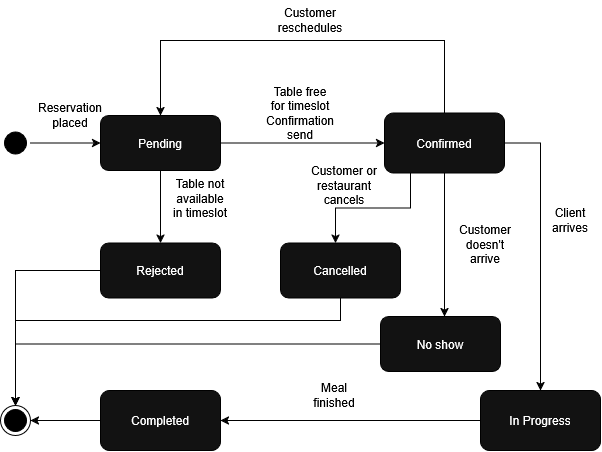

The diagram above was exported from draw.io. Its source (the exported page's mxGraphModel, read from the mxfile embedded in the PNG):
<mxGraphModel dx="609" dy="642" grid="1" gridSize="10" guides="1" tooltips="1" connect="1" arrows="1" fold="1" page="1" pageScale="1" pageWidth="827" pageHeight="1169" background="light-dark(#FFFFFF,#FFFFFF)" math="0" shadow="0">
  <root>
    <mxCell id="0" />
    <mxCell id="1" parent="0" />
    <mxCell id="TanQ9UFC_9axFHwlXnBk-1" parent="1" style="ellipse;html=1;shape=startState;fillColor=light-dark(#000000,#000000);strokeColor=light-dark(#FF0000,#000000);" value="" vertex="1">
      <mxGeometry height="30" width="30" x="30" y="247.5" as="geometry" />
    </mxCell>
    <mxCell id="TanQ9UFC_9axFHwlXnBk-3" parent="1" style="ellipse;html=1;shape=endState;fillColor=light-dark(#000000,#000000);strokeColor=light-dark(#FF0000,#000000);" value="" vertex="1">
      <mxGeometry height="30" width="30" x="30" y="525" as="geometry" />
    </mxCell>
    <mxCell id="TanQ9UFC_9axFHwlXnBk-4" edge="1" parent="1" source="TanQ9UFC_9axFHwlXnBk-1" style="edgeStyle=orthogonalEdgeStyle;rounded=0;orthogonalLoop=1;jettySize=auto;html=1;innerLoopWaypoints=1;defaultLabelBackgroundColor=page;strokeColor=light-dark(#000000,#000000);" target="TanQ9UFC_9axFHwlXnBk-5">
      <mxGeometry relative="1" as="geometry">
        <mxPoint x="110" y="265" as="targetPoint" />
      </mxGeometry>
    </mxCell>
    <mxCell id="TanQ9UFC_9axFHwlXnBk-8" edge="1" parent="1" source="TanQ9UFC_9axFHwlXnBk-5" style="edgeStyle=orthogonalEdgeStyle;rounded=0;orthogonalLoop=1;jettySize=auto;html=1;defaultLabelBackgroundColor=page;strokeColor=light-dark(#000000,#000000);" target="TanQ9UFC_9axFHwlXnBk-9">
      <mxGeometry relative="1" as="geometry">
        <mxPoint x="310" y="265" as="targetPoint" />
      </mxGeometry>
    </mxCell>
    <mxCell id="BLkKAXy5WXuRfJVtl0TD-9" edge="1" parent="1" source="TanQ9UFC_9axFHwlXnBk-5" style="edgeStyle=orthogonalEdgeStyle;rounded=0;orthogonalLoop=1;jettySize=auto;html=1;defaultLabelBackgroundColor=page;strokeColor=light-dark(#000000,#000000);" target="BLkKAXy5WXuRfJVtl0TD-7">
      <mxGeometry relative="1" as="geometry" />
    </mxCell>
    <mxCell id="TanQ9UFC_9axFHwlXnBk-5" parent="1" style="rounded=1;whiteSpace=wrap;html=1;roundedPerimeter=1;strokeColor=light-dark(#000000,#000000);" value="Pending" vertex="1">
      <mxGeometry height="55" width="120" x="130" y="235" as="geometry" />
    </mxCell>
    <mxCell id="TanQ9UFC_9axFHwlXnBk-6" parent="1" style="text;html=1;whiteSpace=wrap;strokeColor=none;fillColor=none;align=center;verticalAlign=middle;rounded=0;fontColor=light-dark(#000000,#000000);" value="Reservation placed" vertex="1">
      <mxGeometry height="30" width="60" x="70" y="220" as="geometry" />
    </mxCell>
    <mxCell id="TanQ9UFC_9axFHwlXnBk-30" edge="1" parent="1" source="TanQ9UFC_9axFHwlXnBk-9" style="edgeStyle=orthogonalEdgeStyle;rounded=0;orthogonalLoop=1;jettySize=auto;html=1;defaultLabelBackgroundColor=page;strokeColor=light-dark(#000000,#000000);" target="TanQ9UFC_9axFHwlXnBk-15">
      <mxGeometry relative="1" as="geometry">
        <Array as="points">
          <mxPoint x="570" y="262.5" />
        </Array>
      </mxGeometry>
    </mxCell>
    <mxCell id="BLkKAXy5WXuRfJVtl0TD-13" edge="1" parent="1" source="TanQ9UFC_9axFHwlXnBk-9" style="edgeStyle=orthogonalEdgeStyle;rounded=0;orthogonalLoop=1;jettySize=auto;html=1;defaultLabelBackgroundColor=page;strokeColor=light-dark(#000000,#000000);" target="TanQ9UFC_9axFHwlXnBk-5">
      <mxGeometry relative="1" as="geometry">
        <Array as="points">
          <mxPoint x="474" y="160" />
          <mxPoint x="190" y="160" />
        </Array>
      </mxGeometry>
    </mxCell>
    <mxCell id="BLkKAXy5WXuRfJVtl0TD-15" edge="1" parent="1" source="TanQ9UFC_9axFHwlXnBk-9" style="edgeStyle=orthogonalEdgeStyle;rounded=0;orthogonalLoop=1;jettySize=auto;html=1;defaultLabelBackgroundColor=page;strokeColor=light-dark(#000000,#000000);" target="BLkKAXy5WXuRfJVtl0TD-8">
      <mxGeometry relative="1" x="-0.2276" as="geometry">
        <Array as="points">
          <mxPoint x="440" y="327.5" />
          <mxPoint x="365" y="327.5" />
        </Array>
      </mxGeometry>
    </mxCell>
    <mxCell id="BLkKAXy5WXuRfJVtl0TD-19" edge="1" parent="1" source="TanQ9UFC_9axFHwlXnBk-9" style="edgeStyle=orthogonalEdgeStyle;rounded=0;orthogonalLoop=1;jettySize=auto;html=1;defaultLabelBackgroundColor=page;strokeColor=light-dark(#000000,#000000);" target="BLkKAXy5WXuRfJVtl0TD-17">
      <mxGeometry relative="1" as="geometry">
        <Array as="points">
          <mxPoint x="474" y="400" />
          <mxPoint x="474" y="400" />
        </Array>
      </mxGeometry>
    </mxCell>
    <mxCell id="TanQ9UFC_9axFHwlXnBk-9" parent="1" style="rounded=1;whiteSpace=wrap;html=1;roundedPerimeter=1;strokeColor=light-dark(#000000,#000000);" value="Confirmed" vertex="1">
      <mxGeometry height="60" width="120" x="414" y="232.5" as="geometry" />
    </mxCell>
    <mxCell id="TanQ9UFC_9axFHwlXnBk-11" parent="1" style="text;html=1;whiteSpace=wrap;strokeColor=none;fillColor=none;align=center;verticalAlign=middle;rounded=0;fontColor=light-dark(#000000,#000000);" value="&lt;div&gt;Table free for timeslot&lt;/div&gt;&lt;div&gt;Confirmation send&lt;/div&gt;" vertex="1">
      <mxGeometry height="30" width="60" x="300" y="217.5" as="geometry" />
    </mxCell>
    <mxCell id="TanQ9UFC_9axFHwlXnBk-13" parent="1" style="text;html=1;whiteSpace=wrap;strokeColor=none;fillColor=none;align=center;verticalAlign=middle;rounded=0;fontColor=light-dark(#000000,#000000);" value="Client arrives" vertex="1">
      <mxGeometry height="30" width="60" x="570" y="325" as="geometry" />
    </mxCell>
    <mxCell id="BLkKAXy5WXuRfJVtl0TD-5" edge="1" parent="1" source="TanQ9UFC_9axFHwlXnBk-15" style="edgeStyle=orthogonalEdgeStyle;rounded=0;orthogonalLoop=1;jettySize=auto;html=1;defaultLabelBackgroundColor=page;strokeColor=light-dark(#000000,#000000);" target="BLkKAXy5WXuRfJVtl0TD-3">
      <mxGeometry relative="1" as="geometry" />
    </mxCell>
    <mxCell id="TanQ9UFC_9axFHwlXnBk-15" parent="1" style="rounded=1;whiteSpace=wrap;html=1;roundedPerimeter=1;strokeColor=light-dark(#000000,#000000);" value="In Progress" vertex="1">
      <mxGeometry height="60" width="120" x="510" y="510" as="geometry" />
    </mxCell>
    <mxCell id="BLkKAXy5WXuRfJVtl0TD-2" parent="1" style="text;html=1;whiteSpace=wrap;strokeColor=none;fillColor=none;align=center;verticalAlign=middle;rounded=0;fontColor=light-dark(#000000,#000000);" value="Meal finished" vertex="1">
      <mxGeometry height="30" width="60" x="334" y="500" as="geometry" />
    </mxCell>
    <mxCell id="BLkKAXy5WXuRfJVtl0TD-6" edge="1" parent="1" source="BLkKAXy5WXuRfJVtl0TD-3" style="edgeStyle=orthogonalEdgeStyle;rounded=0;orthogonalLoop=1;jettySize=auto;html=1;defaultLabelBackgroundColor=page;strokeColor=light-dark(#000000,#030303);" target="TanQ9UFC_9axFHwlXnBk-3">
      <mxGeometry relative="1" as="geometry" />
    </mxCell>
    <mxCell id="BLkKAXy5WXuRfJVtl0TD-3" parent="1" style="rounded=1;whiteSpace=wrap;html=1;roundedPerimeter=1;strokeColor=light-dark(#000000,#000000);" value="Completed" vertex="1">
      <mxGeometry height="60" width="120" x="130" y="510" as="geometry" />
    </mxCell>
    <mxCell id="BLkKAXy5WXuRfJVtl0TD-7" parent="1" style="rounded=1;whiteSpace=wrap;html=1;roundedPerimeter=1;strokeColor=light-dark(#000000,#000000);" value="Rejected" vertex="1">
      <mxGeometry height="55" width="120" x="130" y="362.5" as="geometry" />
    </mxCell>
    <mxCell id="BLkKAXy5WXuRfJVtl0TD-8" parent="1" style="rounded=1;whiteSpace=wrap;html=1;roundedPerimeter=1;strokeColor=light-dark(#000000,#000000);" value="Cancelled" vertex="1">
      <mxGeometry height="55" width="120" x="310" y="362.5" as="geometry" />
    </mxCell>
    <mxCell id="BLkKAXy5WXuRfJVtl0TD-11" parent="1" style="text;html=1;whiteSpace=wrap;strokeColor=none;fillColor=none;align=center;verticalAlign=middle;rounded=0;fontColor=light-dark(#000000,#000000);" value="Table not available in timeslot" vertex="1">
      <mxGeometry height="30" width="60" x="200" y="302.5" as="geometry" />
    </mxCell>
    <mxCell id="BLkKAXy5WXuRfJVtl0TD-12" edge="1" parent="1" source="BLkKAXy5WXuRfJVtl0TD-7" style="edgeStyle=orthogonalEdgeStyle;rounded=0;orthogonalLoop=1;jettySize=auto;html=1;defaultLabelBackgroundColor=page;strokeColor=light-dark(#000000,#000000);" target="TanQ9UFC_9axFHwlXnBk-3">
      <mxGeometry relative="1" x="0.0409" as="geometry" />
    </mxCell>
    <mxCell id="BLkKAXy5WXuRfJVtl0TD-14" parent="1" style="text;html=1;whiteSpace=wrap;strokeColor=none;fillColor=none;align=center;verticalAlign=middle;rounded=0;fontColor=light-dark(#000000,#000000);" value="Customer reschedules" vertex="1">
      <mxGeometry height="40" width="60" x="310" y="120" as="geometry" />
    </mxCell>
    <mxCell id="BLkKAXy5WXuRfJVtl0TD-16" parent="1" style="text;html=1;whiteSpace=wrap;strokeColor=none;fillColor=none;align=center;verticalAlign=middle;rounded=0;fontColor=light-dark(#000000,#000000);" value="Customer or restaurant cancels" vertex="1">
      <mxGeometry height="40" width="80" x="334" y="285" as="geometry" />
    </mxCell>
    <mxCell id="BLkKAXy5WXuRfJVtl0TD-17" parent="1" style="rounded=1;whiteSpace=wrap;html=1;roundedPerimeter=1;strokeColor=light-dark(#000000,#000000);" value="No show" vertex="1">
      <mxGeometry height="55" width="120" x="410" y="436" as="geometry" />
    </mxCell>
    <mxCell id="BLkKAXy5WXuRfJVtl0TD-20" parent="1" style="text;html=1;whiteSpace=wrap;strokeColor=none;fillColor=none;align=center;verticalAlign=middle;rounded=0;fontColor=light-dark(#000000,#000000);" value="Customer doesn't arrive" vertex="1">
      <mxGeometry height="40" width="70" x="480" y="344" as="geometry" />
    </mxCell>
    <mxCell id="BLkKAXy5WXuRfJVtl0TD-21" edge="1" parent="1" source="BLkKAXy5WXuRfJVtl0TD-17" style="edgeStyle=orthogonalEdgeStyle;rounded=0;orthogonalLoop=1;jettySize=auto;html=1;defaultLabelBackgroundColor=page;strokeColor=light-dark(#000000,#000000);" target="TanQ9UFC_9axFHwlXnBk-3">
      <mxGeometry relative="1" x="0.0129" as="geometry" />
    </mxCell>
    <mxCell id="BLkKAXy5WXuRfJVtl0TD-22" edge="1" parent="1" source="BLkKAXy5WXuRfJVtl0TD-8" style="edgeStyle=orthogonalEdgeStyle;rounded=0;orthogonalLoop=1;jettySize=auto;html=1;defaultLabelBackgroundColor=page;strokeColor=light-dark(#000000,#000000);" target="TanQ9UFC_9axFHwlXnBk-3">
      <mxGeometry relative="1" x="0.02" as="geometry">
        <Array as="points">
          <mxPoint x="370" y="440" />
          <mxPoint x="45" y="440" />
        </Array>
      </mxGeometry>
    </mxCell>
  </root>
</mxGraphModel>